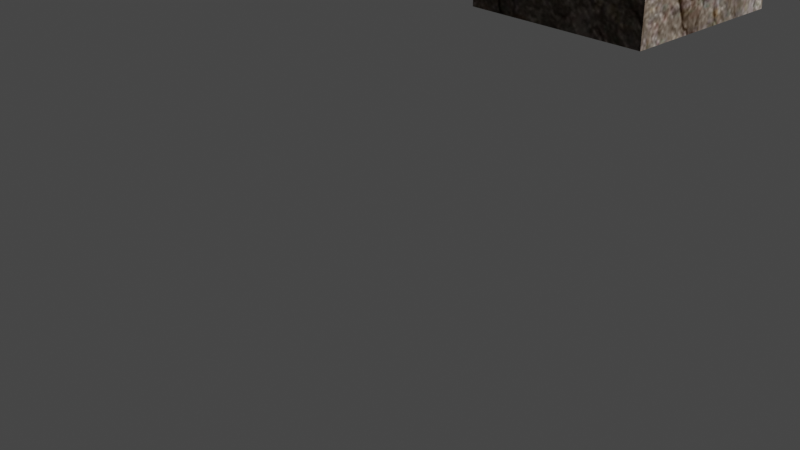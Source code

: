 # Source: scriptingtest.blend  (saved by Blender 3.1.7; exported with 4.5.12 LTS)
import bpy
from mathutils import Matrix  # noqa: F401  (used for matrix-valued properties, if any)

bpy.ops.wm.read_factory_settings(use_empty=True)
scene = bpy.context.scene
scene.name = 'Scene'

# ---- collections
col_collection = bpy.data.collections.new('Collection'); scene.collection.children.link(col_collection)

# ---- images (referenced by path relative to the original .blend; pixels are not part of the script)
import os
ASSET_DIR = os.environ.get("B2B_ASSET_DIR", "")  # directory of the original .blend (textures are referenced by path, not embedded)
HERE = os.path.dirname(os.path.abspath(__file__))  # packed textures are extracted next to this script under _unpacked/

def load_image(name, relpath, width, height, colorspace="sRGB"):
    """Load a texture the original file referenced (path relative to the .blend, or extracted next to this script)."""
    p = next((c for c in (os.path.join(HERE, relpath), os.path.join(ASSET_DIR, relpath)) if relpath and os.path.exists(c)), "")
    if p:
        img = bpy.data.images.load(p, check_existing=True)
        img.name = name
    else:  # same state as the original file: an image datablock whose file is absent (Cycles renders it pink)
        img = bpy.data.images.new(name, width, height)
        img.source = "FILE"
        img.filepath = "//" + (relpath or name)
    img.colorspace_settings.name = colorspace
    return img
img_rocktexture_png = load_image('rocktexture.png', '_unpacked/rocktexture.9126a470.png', 512, 512, 'sRGB')

# ---- materials (node trees are filled in below, after node groups)
mat_rockmaterial = bpy.data.materials.new('RockMaterial')
mat_rockmaterial.alpha_threshold = 0.0
mat_rockmaterial.use_transparent_shadow = False
mat_rockmaterial.preview_render_type = 'FLAT'
mat_rockmaterial.roughness = 0.5

# ---- material node trees
mat_rockmaterial.use_nodes = True; mat_rockmaterial.node_tree.nodes.clear()
_N = mat_rockmaterial.node_tree.nodes; _L = mat_rockmaterial.node_tree.links
n0 = _N.new('ShaderNodeOutputMaterial'); n0.name = 'Material Output'; n0.location = (930, -331)
n1 = _N.new('ShaderNodeBsdfPrincipled'); n1.name = 'Principled BSDF'; n1.location = (380, -460)
n1.distribution = 'GGX'
n1.subsurface_method = 'RANDOM_WALK_SKIN'
n1.inputs[3].default_value = 1.45
n1.inputs[27].default_value = (0.0, 0.0, 0.0, 1.0)
n1.inputs[28].default_value = 1.0
n2 = _N.new('ShaderNodeTexImage'); n2.name = 'Image Texture'; n2.location = (-40, -280)
n2.image = img_rocktexture_png
n3 = _N.new('ShaderNodeBsdfDiffuse'); n3.name = 'Diffuse BSDF'; n3.location = (380, -320)
_L.new(n2.outputs[0], n3.inputs[0])
_L.new(n3.outputs[0], n0.inputs[0])
n0.is_active_output = True

# ---- world
world_world = bpy.data.worlds.new('World'); scene.world = world_world
world_world.use_nodes = True; world_world.node_tree.nodes.clear()
_N = world_world.node_tree.nodes; _L = world_world.node_tree.links
n0 = _N.new('ShaderNodeOutputWorld'); n0.name = 'World Output'; n0.location = (300, 300)
n1 = _N.new('ShaderNodeBackground'); n1.name = 'Background'; n1.location = (10, 300)
n1.inputs[0].default_value = (0.05088, 0.05088, 0.05088, 1.0)
_L.new(n1.outputs[0], n0.inputs[0])
n0.is_active_output = True
world_world.color = (0.05088, 0.05088, 0.05088)
world_world.use_sun_shadow = False
world_world.sun_shadow_jitter_overblur = 0.0

# ---- cameras
cam_camera = bpy.data.cameras.new('Camera')
cam_camera.clip_end = 100.0
cam_camera.ortho_scale = 7.314

# ---- lights
light_light = bpy.data.lights.new('Light', 'POINT')
light_light.transmission_factor = 0.0
light_light.energy = 1000.0
light_light.shadow_soft_size = 0.1
light_light.shadow_maximum_resolution = 0.006
light_light.use_absolute_resolution = True
light_light_001 = bpy.data.lights.new('Light.001', 'POINT')
light_light_001.transmission_factor = 0.0
light_light_001.energy = 1000.0
light_light_001.shadow_soft_size = 0.1
light_light_001.shadow_maximum_resolution = 0.006
light_light_001.use_absolute_resolution = True

# ---- meshes
me_landscape_009 = bpy.data.meshes.new('Landscape.009')
me_landscape_009.from_pydata([], [], [])
me_landscape_009.materials.append(None)
me_landscape_009.update()
me_cube = bpy.data.meshes.new('Cube')
me_cube.from_pydata([(1.0, 1.0, 1.0), (1.0, 1.0, -1.0), (1.0, -1.0, 1.0), (1.0, -1.0, -1.0), (-1.0, 1.0, 1.0), (-1.0, 1.0, -1.0), (-1.0, -1.0, 1.0), (-1.0, -1.0, -1.0)], [], [(0, 4, 6, 2), (3, 2, 6, 7), (7, 6, 4, 5), (5, 1, 3, 7), (1, 0, 2, 3), (5, 4, 0, 1)])
_uv = me_cube.uv_layers.new(name='UVMap')
_uv.uv.foreach_set('vector', [0.625, 0.5, 0.875, 0.5, 0.875, 0.75, 0.625, 0.75, 0.375, 0.75, 0.625, 0.75, 0.625, 1.0, 0.375, 1.0, 0.375, 0.0, 0.625, 0.0, 0.625, 0.25, 0.375, 0.25, 0.125, 0.5, 0.375, 0.5, 0.375, 0.75, 0.125, 0.75, 0.375, 0.5, 0.625, 0.5, 0.625, 0.75, 0.375, 0.75, 0.375, 0.25, 0.625, 0.25, 0.625, 0.5, 0.375, 0.5])
me_cube.materials.append(mat_rockmaterial)
me_cube.use_remesh_preserve_volume = False
me_cube.use_remesh_preserve_attributes = False
me_cube.use_mirror_vertex_groups = False
me_cube.update()

# ---- objects
ob_landscape_001 = bpy.data.objects.new('Landscape.001', me_landscape_009)
ob_cube = bpy.data.objects.new('Cube', me_cube)
ob_light = bpy.data.objects.new('Light', light_light)
ob_camera = bpy.data.objects.new('Camera', cam_camera)
ob_light_001 = bpy.data.objects.new('Light.001', light_light_001)

# ---- transforms, parenting, visibility, modifiers, constraints
ob_landscape_001.location = (-13.0, -4.0, -2.0)
ob_cube.location = (1.0, 2.0, 3.0)
ob_cube.lock_rotations_4d = False
ob_cube.empty_display_type = 'ARROWS'
ob_cube.lineart.crease_threshold = 0.0
ob_light.location = (4.076, 1.005, 5.904)
ob_light.rotation_euler = (0.6503, 0.05522, 1.866)
ob_light.lock_rotations_4d = False
ob_light.empty_display_type = 'ARROWS'
ob_light.color = (0.0, 0.0, 0.0, 0.0)
ob_light.lineart.crease_threshold = 0.0
ob_camera.location = (7.359, -6.926, 4.958)
ob_camera.rotation_euler = (1.109, 0.0, 0.8149)
ob_camera.lock_rotations_4d = False
ob_camera.empty_display_type = 'ARROWS'
ob_camera.color = (0.0, 0.0, 0.0, 0.0)
ob_camera.display_type = 'WIRE'
ob_camera.lineart.crease_threshold = 0.0
ob_light_001.location = (4.076, 1.005, 5.904)
ob_light_001.rotation_euler = (0.6503, 0.05522, 1.866)
ob_light_001.lock_rotations_4d = False
ob_light_001.empty_display_type = 'ARROWS'
ob_light_001.color = (0.0, 0.0, 0.0, 0.0)
ob_light_001.lineart.crease_threshold = 0.0

# ---- collection membership
scene.collection.objects.link(ob_landscape_001)
col_collection.objects.link(ob_cube)
col_collection.objects.link(ob_light)
col_collection.objects.link(ob_camera)
col_collection.objects.link(ob_light_001)

# ---- scene / render settings (as saved in the file)
scene.camera = ob_camera
scene.frame_start = 1; scene.frame_end = 250; scene.frame_set(1)
scene.render.engine = 'BLENDER_EEVEE_NEXT'
scene.cycles.sampling_pattern = 'TABULATED_SOBOL'
scene.cycles.use_light_tree = False
scene.view_settings.view_transform = 'Filmic'
bpy.context.view_layer.update()
